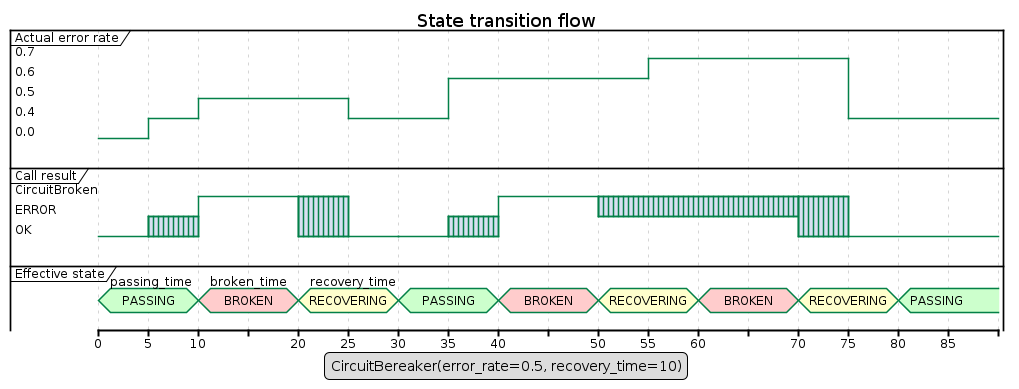

The diagram above was rendered by PlantUML. Its source (embedded in the PNG):
@startuml
title: State transition flow

legend
CircuitBereaker(error_rate=0.5, recovery_time=10)
end legend

robust "Actual error rate" as err
robust "Call result" as cr
concise "Effective state" as es

@0
es is PASSING #ccffcc: passing_time
cr is OK
err is 0.0

@+5
err is 0.4
cr is {OK,ERROR}
@+5
err is 0.5
es is BROKEN #ffcccc: broken_time
cr is CircuitBroken

@+10
es is RECOVERING #ffffcc: recovery_time
cr is {OK,CircuitBroken}

@+5
err is 0.4
cr is OK

@+5
es is PASSING #ccffcc
cr is OK

@+5
err is 0.6
cr is {OK,ERROR}

@+5
es is BROKEN #ffcccc
cr is CircuitBroken

@+10
es is RECOVERING #ffffcc
cr is {ERROR,CircuitBroken}

@+5
err is 0.7

@+5
es is BROKEN #ffcccc

@+10
es is RECOVERING #ffffcc
cr is {OK,CircuitBroken}

@+5
err is 0.4
cr is OK

@+5
es is PASSING #ccffcc

@+5

@enduml